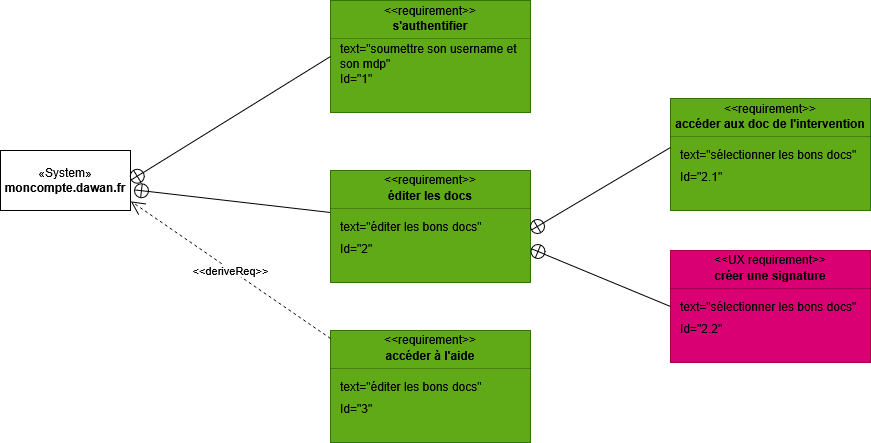

The diagram above was exported from draw.io. Its source (the exported page's mxGraphModel, read from the mxfile embedded in the PNG):
<mxGraphModel dx="1016" dy="568" grid="1" gridSize="10" guides="1" tooltips="1" connect="1" arrows="1" fold="1" page="1" pageScale="1" pageWidth="827" pageHeight="1169" math="0" shadow="0">
  <root>
    <mxCell id="0" />
    <mxCell id="1" parent="0" />
    <mxCell id="g6WOFXezzxzwrMbqVf3a-1" parent="1" style="fontStyle=1;align=center;verticalAlign=middle;childLayout=stackLayout;horizontal=1;horizontalStack=0;resizeParent=1;resizeParentMax=0;resizeLast=0;marginBottom=0;fillColor=#60a917;fontColor=#ffffff;strokeColor=#2D7600;" value="" vertex="1">
      <mxGeometry height="112" width="200" x="380" y="170" as="geometry" />
    </mxCell>
    <mxCell id="g6WOFXezzxzwrMbqVf3a-2" parent="g6WOFXezzxzwrMbqVf3a-1" style="html=1;align=center;spacing=0;verticalAlign=middle;strokeColor=none;fillColor=none;whiteSpace=wrap;spacingTop=3;" value="&amp;lt;&amp;lt;requirement&amp;gt;&amp;gt;" vertex="1">
      <mxGeometry height="16" width="200" as="geometry" />
    </mxCell>
    <mxCell id="g6WOFXezzxzwrMbqVf3a-3" parent="g6WOFXezzxzwrMbqVf3a-1" style="html=1;align=center;spacing=0;verticalAlign=middle;strokeColor=none;fillColor=none;whiteSpace=wrap;fontStyle=1" value="s'authentifier" vertex="1">
      <mxGeometry height="18" width="200" y="16" as="geometry" />
    </mxCell>
    <mxCell id="g6WOFXezzxzwrMbqVf3a-4" parent="g6WOFXezzxzwrMbqVf3a-1" style="line;strokeWidth=0.25;fillColor=none;align=left;verticalAlign=middle;spacingTop=-1;spacingLeft=3;spacingRight=3;rotatable=0;labelPosition=right;points=[];portConstraint=eastwest;" value="" vertex="1">
      <mxGeometry height="8" width="200" y="34" as="geometry" />
    </mxCell>
    <mxCell id="g6WOFXezzxzwrMbqVf3a-5" parent="g6WOFXezzxzwrMbqVf3a-1" style="html=1;align=left;spacing=0;verticalAlign=middle;strokeColor=none;fillColor=none;whiteSpace=wrap;spacingLeft=10;" value="text=&quot;soumettre son username et son mdp&quot;" vertex="1">
      <mxGeometry height="28" width="200" y="42" as="geometry" />
    </mxCell>
    <mxCell id="g6WOFXezzxzwrMbqVf3a-6" parent="g6WOFXezzxzwrMbqVf3a-1" style="html=1;align=left;spacing=0;verticalAlign=middle;strokeColor=none;fillColor=none;whiteSpace=wrap;spacingLeft=10;" value="Id=&quot;1&quot;" vertex="1">
      <mxGeometry height="16" width="200" y="70" as="geometry" />
    </mxCell>
    <mxCell id="g6WOFXezzxzwrMbqVf3a-7" parent="g6WOFXezzxzwrMbqVf3a-1" style="html=1;align=center;spacing=0;verticalAlign=middle;strokeColor=none;fillColor=none;whiteSpace=wrap;" value="" vertex="1">
      <mxGeometry height="26" width="200" y="86" as="geometry" />
    </mxCell>
    <mxCell id="g6WOFXezzxzwrMbqVf3a-8" parent="1" style="html=1;whiteSpace=wrap;" value="«System»&lt;br&gt;&lt;b&gt;moncompte.dawan.fr&lt;/b&gt;" vertex="1">
      <mxGeometry height="60" width="130" x="50" y="320" as="geometry" />
    </mxCell>
    <mxCell id="g6WOFXezzxzwrMbqVf3a-9" edge="1" parent="1" source="g6WOFXezzxzwrMbqVf3a-5" style="rounded=0;orthogonalLoop=1;jettySize=auto;html=1;entryX=1;entryY=0.5;entryDx=0;entryDy=0;exitX=0;exitY=0.5;exitDx=0;exitDy=0;endArrow=circlePlus;endFill=0;" target="g6WOFXezzxzwrMbqVf3a-8">
      <mxGeometry relative="1" as="geometry" />
    </mxCell>
    <mxCell id="g6WOFXezzxzwrMbqVf3a-10" parent="1" style="fontStyle=1;align=center;verticalAlign=middle;childLayout=stackLayout;horizontal=1;horizontalStack=0;resizeParent=1;resizeParentMax=0;resizeLast=0;marginBottom=0;fillColor=#60a917;fontColor=#ffffff;strokeColor=#2D7600;" value="" vertex="1">
      <mxGeometry height="112" width="200" x="720" y="268" as="geometry" />
    </mxCell>
    <mxCell id="g6WOFXezzxzwrMbqVf3a-11" parent="g6WOFXezzxzwrMbqVf3a-10" style="html=1;align=center;spacing=0;verticalAlign=middle;strokeColor=none;fillColor=none;whiteSpace=wrap;spacingTop=3;" value="&amp;lt;&amp;lt;requirement&amp;gt;&amp;gt;" vertex="1">
      <mxGeometry height="16" width="200" as="geometry" />
    </mxCell>
    <mxCell id="g6WOFXezzxzwrMbqVf3a-12" parent="g6WOFXezzxzwrMbqVf3a-10" style="html=1;align=center;spacing=0;verticalAlign=middle;strokeColor=none;fillColor=none;whiteSpace=wrap;fontStyle=1" value="accéder aux doc de l'intervention" vertex="1">
      <mxGeometry height="18" width="200" y="16" as="geometry" />
    </mxCell>
    <mxCell id="g6WOFXezzxzwrMbqVf3a-13" parent="g6WOFXezzxzwrMbqVf3a-10" style="line;strokeWidth=0.25;fillColor=none;align=left;verticalAlign=middle;spacingTop=-1;spacingLeft=3;spacingRight=3;rotatable=0;labelPosition=right;points=[];portConstraint=eastwest;" value="" vertex="1">
      <mxGeometry height="8" width="200" y="34" as="geometry" />
    </mxCell>
    <mxCell id="g6WOFXezzxzwrMbqVf3a-14" parent="g6WOFXezzxzwrMbqVf3a-10" style="html=1;align=left;spacing=0;verticalAlign=middle;strokeColor=none;fillColor=none;whiteSpace=wrap;spacingLeft=10;" value="text=&quot;sélectionner les bons docs&quot;" vertex="1">
      <mxGeometry height="28" width="200" y="42" as="geometry" />
    </mxCell>
    <mxCell id="g6WOFXezzxzwrMbqVf3a-15" parent="g6WOFXezzxzwrMbqVf3a-10" style="html=1;align=left;spacing=0;verticalAlign=middle;strokeColor=none;fillColor=none;whiteSpace=wrap;spacingLeft=10;" value="Id=&quot;2.1&quot;" vertex="1">
      <mxGeometry height="16" width="200" y="70" as="geometry" />
    </mxCell>
    <mxCell id="g6WOFXezzxzwrMbqVf3a-16" parent="g6WOFXezzxzwrMbqVf3a-10" style="html=1;align=center;spacing=0;verticalAlign=middle;strokeColor=none;fillColor=none;whiteSpace=wrap;" value="" vertex="1">
      <mxGeometry height="26" width="200" y="86" as="geometry" />
    </mxCell>
    <mxCell id="g6WOFXezzxzwrMbqVf3a-17" edge="1" parent="1" source="g6WOFXezzxzwrMbqVf3a-22" style="rounded=0;orthogonalLoop=1;jettySize=auto;html=1;entryX=1.023;entryY=0.654;entryDx=0;entryDy=0;exitX=0;exitY=0;exitDx=0;exitDy=0;endArrow=circlePlus;endFill=0;entryPerimeter=0;" target="g6WOFXezzxzwrMbqVf3a-8">
      <mxGeometry relative="1" as="geometry">
        <mxPoint x="430" y="310" as="sourcePoint" />
        <mxPoint x="230" y="434" as="targetPoint" />
      </mxGeometry>
    </mxCell>
    <mxCell id="g6WOFXezzxzwrMbqVf3a-18" parent="1" style="fontStyle=1;align=center;verticalAlign=middle;childLayout=stackLayout;horizontal=1;horizontalStack=0;resizeParent=1;resizeParentMax=0;resizeLast=0;marginBottom=0;fillColor=#60a917;fontColor=#ffffff;strokeColor=#2D7600;" value="" vertex="1">
      <mxGeometry height="112" width="200" x="380" y="340" as="geometry" />
    </mxCell>
    <mxCell id="g6WOFXezzxzwrMbqVf3a-19" parent="g6WOFXezzxzwrMbqVf3a-18" style="html=1;align=center;spacing=0;verticalAlign=middle;strokeColor=none;fillColor=none;whiteSpace=wrap;spacingTop=3;" value="&amp;lt;&amp;lt;requirement&amp;gt;&amp;gt;" vertex="1">
      <mxGeometry height="16" width="200" as="geometry" />
    </mxCell>
    <mxCell id="g6WOFXezzxzwrMbqVf3a-20" parent="g6WOFXezzxzwrMbqVf3a-18" style="html=1;align=center;spacing=0;verticalAlign=middle;strokeColor=none;fillColor=none;whiteSpace=wrap;fontStyle=1" value="éditer les docs" vertex="1">
      <mxGeometry height="18" width="200" y="16" as="geometry" />
    </mxCell>
    <mxCell id="g6WOFXezzxzwrMbqVf3a-21" parent="g6WOFXezzxzwrMbqVf3a-18" style="line;strokeWidth=0.25;fillColor=none;align=left;verticalAlign=middle;spacingTop=-1;spacingLeft=3;spacingRight=3;rotatable=0;labelPosition=right;points=[];portConstraint=eastwest;" value="" vertex="1">
      <mxGeometry height="8" width="200" y="34" as="geometry" />
    </mxCell>
    <mxCell id="g6WOFXezzxzwrMbqVf3a-22" parent="g6WOFXezzxzwrMbqVf3a-18" style="html=1;align=left;spacing=0;verticalAlign=middle;strokeColor=none;fillColor=none;whiteSpace=wrap;spacingLeft=10;" value="text=&quot;éditer les bons docs&quot;" vertex="1">
      <mxGeometry height="28" width="200" y="42" as="geometry" />
    </mxCell>
    <mxCell id="g6WOFXezzxzwrMbqVf3a-23" parent="g6WOFXezzxzwrMbqVf3a-18" style="html=1;align=left;spacing=0;verticalAlign=middle;strokeColor=none;fillColor=none;whiteSpace=wrap;spacingLeft=10;" value="Id=&quot;2&quot;" vertex="1">
      <mxGeometry height="16" width="200" y="70" as="geometry" />
    </mxCell>
    <mxCell id="g6WOFXezzxzwrMbqVf3a-24" parent="g6WOFXezzxzwrMbqVf3a-18" style="html=1;align=center;spacing=0;verticalAlign=middle;strokeColor=none;fillColor=none;whiteSpace=wrap;" value="" vertex="1">
      <mxGeometry height="26" width="200" y="86" as="geometry" />
    </mxCell>
    <mxCell id="g6WOFXezzxzwrMbqVf3a-25" edge="1" parent="1" source="g6WOFXezzxzwrMbqVf3a-14" style="rounded=0;orthogonalLoop=1;jettySize=auto;html=1;entryX=1.023;entryY=0.654;entryDx=0;entryDy=0;exitX=0;exitY=0.25;exitDx=0;exitDy=0;endArrow=circlePlus;endFill=0;entryPerimeter=0;">
      <mxGeometry relative="1" as="geometry">
        <mxPoint x="777" y="423" as="sourcePoint" />
        <mxPoint x="580" y="400" as="targetPoint" />
      </mxGeometry>
    </mxCell>
    <mxCell id="g6WOFXezzxzwrMbqVf3a-26" parent="1" style="fontStyle=1;align=center;verticalAlign=middle;childLayout=stackLayout;horizontal=1;horizontalStack=0;resizeParent=1;resizeParentMax=0;resizeLast=0;marginBottom=0;fillColor=#d80073;fontColor=#ffffff;strokeColor=#A50040;" value="" vertex="1">
      <mxGeometry height="112" width="200" x="720" y="420" as="geometry" />
    </mxCell>
    <mxCell id="g6WOFXezzxzwrMbqVf3a-27" parent="g6WOFXezzxzwrMbqVf3a-26" style="html=1;align=center;spacing=0;verticalAlign=middle;strokeColor=none;fillColor=none;whiteSpace=wrap;spacingTop=3;" value="&amp;lt;&amp;lt;UX requirement&amp;gt;&amp;gt;" vertex="1">
      <mxGeometry height="16" width="200" as="geometry" />
    </mxCell>
    <mxCell id="g6WOFXezzxzwrMbqVf3a-28" parent="g6WOFXezzxzwrMbqVf3a-26" style="html=1;align=center;spacing=0;verticalAlign=middle;strokeColor=none;fillColor=none;whiteSpace=wrap;fontStyle=1" value="créer une signature" vertex="1">
      <mxGeometry height="18" width="200" y="16" as="geometry" />
    </mxCell>
    <mxCell id="g6WOFXezzxzwrMbqVf3a-29" parent="g6WOFXezzxzwrMbqVf3a-26" style="line;strokeWidth=0.25;fillColor=none;align=left;verticalAlign=middle;spacingTop=-1;spacingLeft=3;spacingRight=3;rotatable=0;labelPosition=right;points=[];portConstraint=eastwest;" value="" vertex="1">
      <mxGeometry height="8" width="200" y="34" as="geometry" />
    </mxCell>
    <mxCell id="g6WOFXezzxzwrMbqVf3a-30" parent="g6WOFXezzxzwrMbqVf3a-26" style="html=1;align=left;spacing=0;verticalAlign=middle;strokeColor=none;fillColor=none;whiteSpace=wrap;spacingLeft=10;" value="text=&quot;sélectionner les bons docs&quot;" vertex="1">
      <mxGeometry height="28" width="200" y="42" as="geometry" />
    </mxCell>
    <mxCell id="g6WOFXezzxzwrMbqVf3a-31" parent="g6WOFXezzxzwrMbqVf3a-26" style="html=1;align=left;spacing=0;verticalAlign=middle;strokeColor=none;fillColor=none;whiteSpace=wrap;spacingLeft=10;" value="Id=&quot;2.2&quot;" vertex="1">
      <mxGeometry height="16" width="200" y="70" as="geometry" />
    </mxCell>
    <mxCell id="g6WOFXezzxzwrMbqVf3a-32" parent="g6WOFXezzxzwrMbqVf3a-26" style="html=1;align=center;spacing=0;verticalAlign=middle;strokeColor=none;fillColor=none;whiteSpace=wrap;" value="" vertex="1">
      <mxGeometry height="26" width="200" y="86" as="geometry" />
    </mxCell>
    <mxCell id="g6WOFXezzxzwrMbqVf3a-33" edge="1" parent="1" source="g6WOFXezzxzwrMbqVf3a-30" style="rounded=0;orthogonalLoop=1;jettySize=auto;html=1;entryX=1;entryY=0.5;entryDx=0;entryDy=0;exitX=0;exitY=0.5;exitDx=0;exitDy=0;endArrow=circlePlus;endFill=0;" target="g6WOFXezzxzwrMbqVf3a-23">
      <mxGeometry relative="1" as="geometry">
        <mxPoint x="770" y="360" as="sourcePoint" />
        <mxPoint x="630" y="443" as="targetPoint" />
      </mxGeometry>
    </mxCell>
    <mxCell id="g6WOFXezzxzwrMbqVf3a-34" parent="1" style="fontStyle=1;align=center;verticalAlign=middle;childLayout=stackLayout;horizontal=1;horizontalStack=0;resizeParent=1;resizeParentMax=0;resizeLast=0;marginBottom=0;fillColor=#60a917;fontColor=#ffffff;strokeColor=#2D7600;" value="" vertex="1">
      <mxGeometry height="112" width="200" x="380" y="500" as="geometry" />
    </mxCell>
    <mxCell id="g6WOFXezzxzwrMbqVf3a-35" parent="g6WOFXezzxzwrMbqVf3a-34" style="html=1;align=center;spacing=0;verticalAlign=middle;strokeColor=none;fillColor=none;whiteSpace=wrap;spacingTop=3;" value="&amp;lt;&amp;lt;requirement&amp;gt;&amp;gt;" vertex="1">
      <mxGeometry height="16" width="200" as="geometry" />
    </mxCell>
    <mxCell id="g6WOFXezzxzwrMbqVf3a-36" parent="g6WOFXezzxzwrMbqVf3a-34" style="html=1;align=center;spacing=0;verticalAlign=middle;strokeColor=none;fillColor=none;whiteSpace=wrap;fontStyle=1" value="accéder à l'aide" vertex="1">
      <mxGeometry height="18" width="200" y="16" as="geometry" />
    </mxCell>
    <mxCell id="g6WOFXezzxzwrMbqVf3a-37" parent="g6WOFXezzxzwrMbqVf3a-34" style="line;strokeWidth=0.25;fillColor=none;align=left;verticalAlign=middle;spacingTop=-1;spacingLeft=3;spacingRight=3;rotatable=0;labelPosition=right;points=[];portConstraint=eastwest;" value="" vertex="1">
      <mxGeometry height="8" width="200" y="34" as="geometry" />
    </mxCell>
    <mxCell id="g6WOFXezzxzwrMbqVf3a-38" parent="g6WOFXezzxzwrMbqVf3a-34" style="html=1;align=left;spacing=0;verticalAlign=middle;strokeColor=none;fillColor=none;whiteSpace=wrap;spacingLeft=10;" value="text=&quot;éditer les bons docs&quot;" vertex="1">
      <mxGeometry height="28" width="200" y="42" as="geometry" />
    </mxCell>
    <mxCell id="g6WOFXezzxzwrMbqVf3a-39" parent="g6WOFXezzxzwrMbqVf3a-34" style="html=1;align=left;spacing=0;verticalAlign=middle;strokeColor=none;fillColor=none;whiteSpace=wrap;spacingLeft=10;" value="Id=&quot;3&quot;" vertex="1">
      <mxGeometry height="16" width="200" y="70" as="geometry" />
    </mxCell>
    <mxCell id="g6WOFXezzxzwrMbqVf3a-40" parent="g6WOFXezzxzwrMbqVf3a-34" style="html=1;align=center;spacing=0;verticalAlign=middle;strokeColor=none;fillColor=none;whiteSpace=wrap;" value="" vertex="1">
      <mxGeometry height="26" width="200" y="86" as="geometry" />
    </mxCell>
    <mxCell id="g6WOFXezzxzwrMbqVf3a-43" edge="1" parent="1" source="g6WOFXezzxzwrMbqVf3a-35" style="endArrow=open;html=1;edgeStyle=none;endSize=12;dashed=1;rounded=0;entryX=1.003;entryY=0.846;entryDx=0;entryDy=0;entryPerimeter=0;exitX=0;exitY=0.5;exitDx=0;exitDy=0;" target="g6WOFXezzxzwrMbqVf3a-8" value="&amp;lt;&amp;lt;deriveReq&amp;gt;&amp;gt;">
      <mxGeometry relative="1" as="geometry">
        <mxPoint x="160" y="476" as="sourcePoint" />
        <mxPoint x="280" y="476" as="targetPoint" />
      </mxGeometry>
    </mxCell>
  </root>
</mxGraphModel>